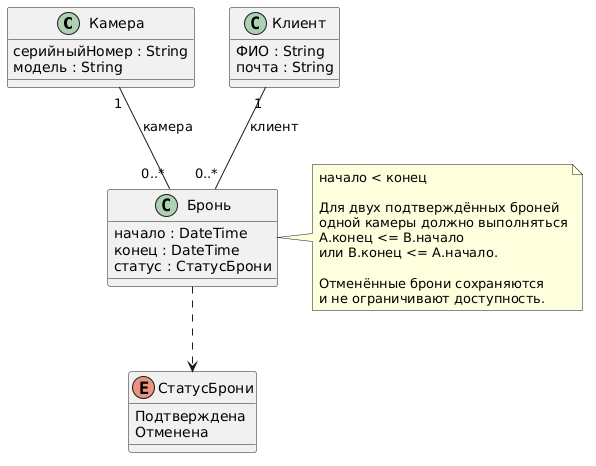

The diagram above was rendered by PlantUML. Its source (embedded in the PNG):
@startuml
class "Камера" as Camera {
  серийныйНомер : String
  модель : String
}

class "Клиент" as Client {
  ФИО : String
  почта : String
}

class "Бронь" as Booking {
  начало : DateTime
  конец : DateTime
  статус : СтатусБрони
}

enum "СтатусБрони" as BookingStatus {
  Подтверждена
  Отменена
}

Camera "1" -- "0..*" Booking : камера
Client "1" -- "0..*" Booking : клиент
Booking ..> BookingStatus

note right of Booking
  начало < конец

  Для двух подтверждённых броней
  одной камеры должно выполняться
  A.конец <= B.начало
  или B.конец <= A.начало.

  Отменённые брони сохраняются
  и не ограничивают доступность.
end note
@enduml